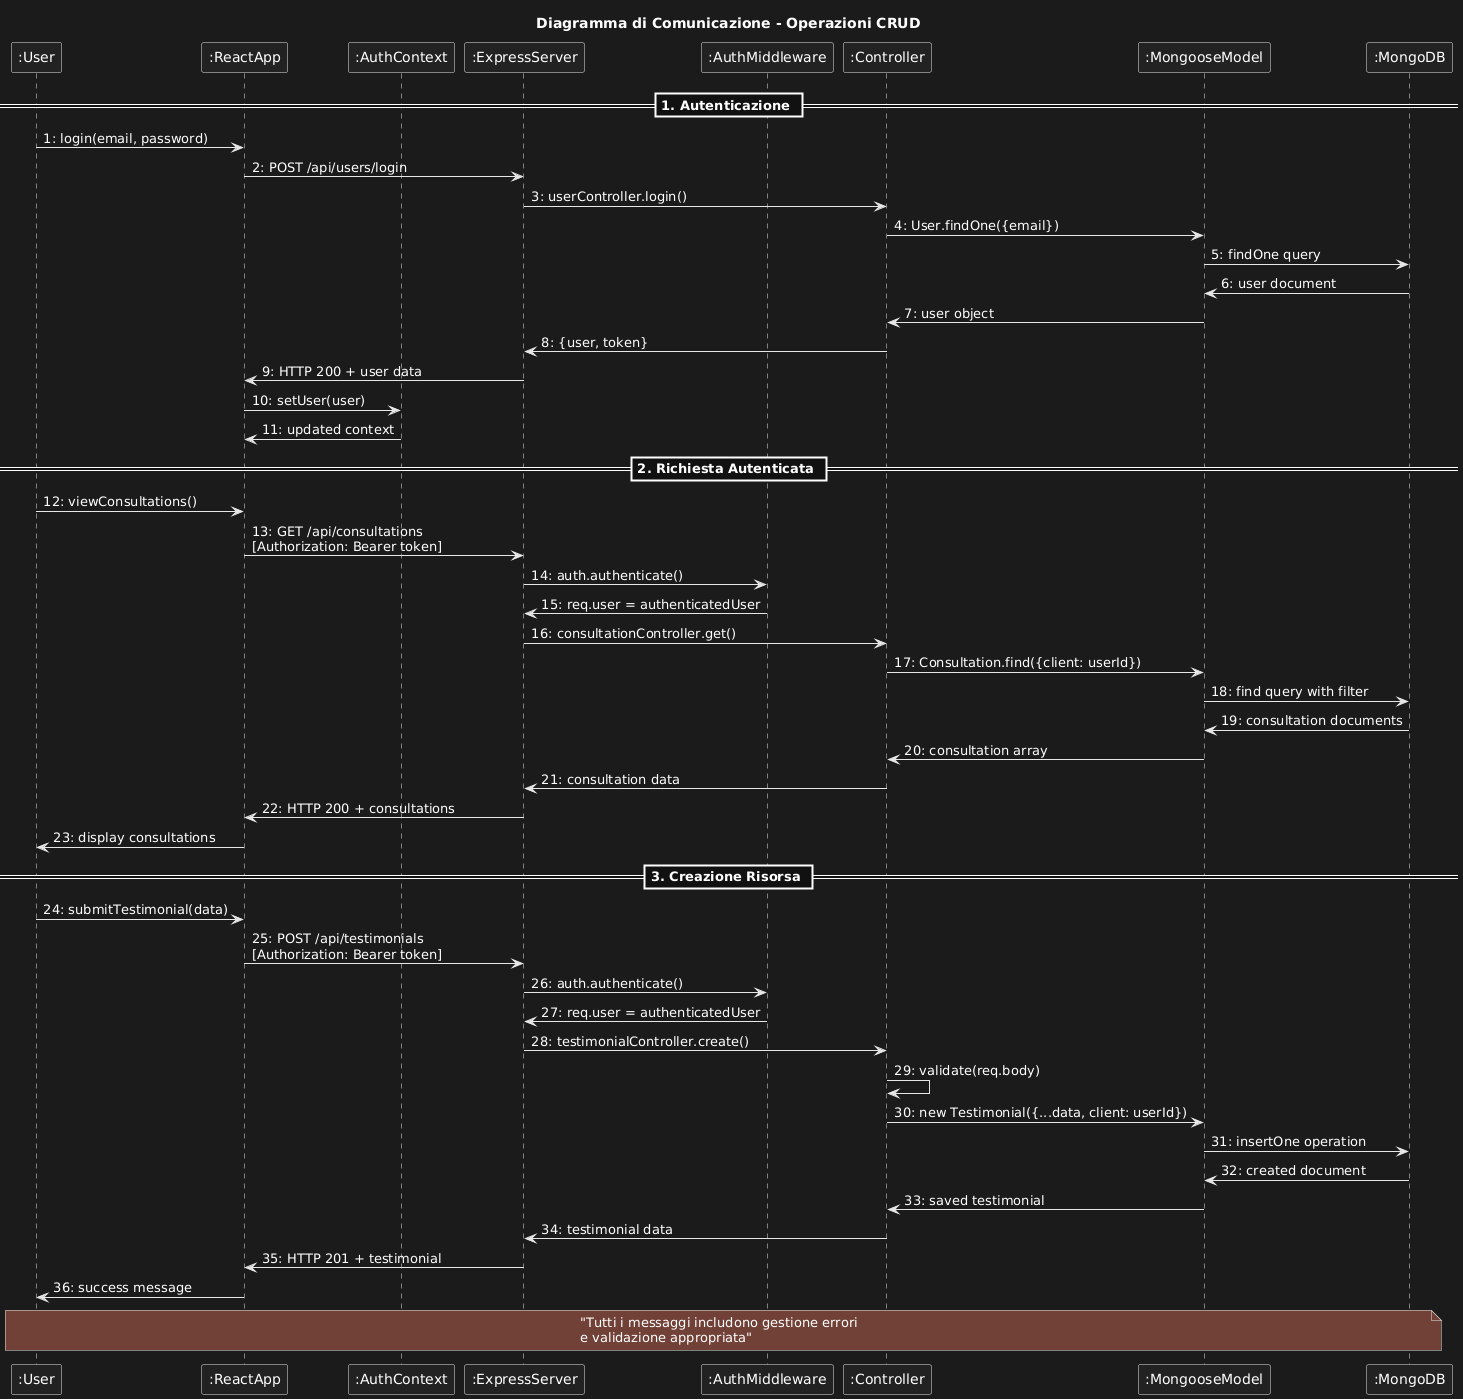

The diagram above was rendered by PlantUML. Its source (embedded in the PNG):
@startuml
participant ":User" as User
participant ":ReactApp" as React
participant ":AuthContext" as Auth
participant ":ExpressServer" as Server
participant ":AuthMiddleware" as Middleware
participant ":Controller" as Controller
participant ":MongooseModel" as Model
participant ":MongoDB" as DB

title Diagramma di Comunicazione - Operazioni CRUD

== 1. Autenticazione ==
User -> React : 1: login(email, password)
React -> Server : 2: POST /api/users/login
Server -> Controller : 3: userController.login()
Controller -> Model : 4: User.findOne({email})
Model -> DB : 5: findOne query
DB -> Model : 6: user document
Model -> Controller : 7: user object
Controller -> Server : 8: {user, token}
Server -> React : 9: HTTP 200 + user data
React -> Auth : 10: setUser(user)
Auth -> React : 11: updated context

== 2. Richiesta Autenticata ==
User -> React : 12: viewConsultations()
React -> Server : 13: GET /api/consultations\n[Authorization: Bearer token]
Server -> Middleware : 14: auth.authenticate()
Middleware -> Server : 15: req.user = authenticatedUser
Server -> Controller : 16: consultationController.get()
Controller -> Model : 17: Consultation.find({client: userId})
Model -> DB : 18: find query with filter
DB -> Model : 19: consultation documents
Model -> Controller : 20: consultation array
Controller -> Server : 21: consultation data
Server -> React : 22: HTTP 200 + consultations
React -> User : 23: display consultations

== 3. Creazione Risorsa ==
User -> React : 24: submitTestimonial(data)
React -> Server : 25: POST /api/testimonials\n[Authorization: Bearer token]
Server -> Middleware : 26: auth.authenticate()
Middleware -> Server : 27: req.user = authenticatedUser
Server -> Controller : 28: testimonialController.create()
Controller -> Controller : 29: validate(req.body)
Controller -> Model : 30: new Testimonial({...data, client: userId})
Model -> DB : 31: insertOne operation
DB -> Model : 32: created document
Model -> Controller : 33: saved testimonial
Controller -> Server : 34: testimonial data
Server -> React : 35: HTTP 201 + testimonial
React -> User : 36: success message

note over User, DB : "Tutti i messaggi includono gestione errori\ne validazione appropriata"
@enduml